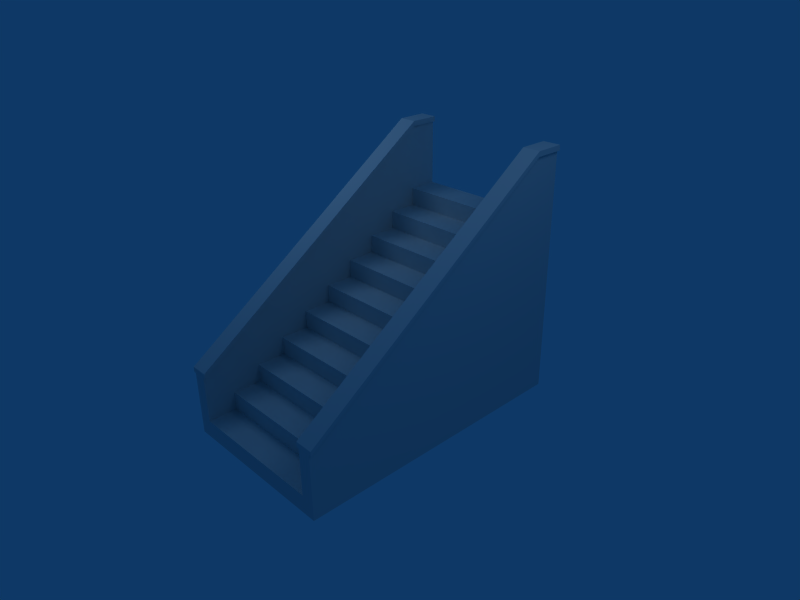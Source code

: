 # Source: staircase.blend  (saved by Blender 2.49.2; exported with 4.5.12 LTS)
import bpy
from mathutils import Matrix  # noqa: F401  (used for matrix-valued properties, if any)

bpy.ops.wm.read_factory_settings(use_empty=True)
scene = bpy.context.scene
scene.name = 'Scene'

# ---- collections
col_collection_1 = bpy.data.collections.new('Collection 1'); scene.collection.children.link(col_collection_1)

# ---- materials (node trees are filled in below, after node groups)
mat_staircase = bpy.data.materials.new('staircase')
mat_staircase.alpha_threshold = 0.0
mat_staircase.roughness = 0.5
mat_staircase.line_color = (0.0, 0.0, 0.0, 1.0)

# ---- material node trees

# ---- world
world_world = bpy.data.worlds.new('World'); scene.world = world_world
world_world.color = (0.05656, 0.2208, 0.4)
world_world.use_sun_shadow = False
world_world.sun_shadow_jitter_overblur = 0.0
world_world.cycles.sampling_method = 'MANUAL'
world_world.cycles.sample_map_resolution = 256

# ---- cameras
cam_camera = bpy.data.cameras.new('Camera')
cam_camera.passepartout_alpha = 0.2
cam_camera.clip_end = 100.0
cam_camera.lens = 35.0
cam_camera.ortho_scale = 7.314
cam_camera.show_passepartout = False
cam_camera.show_safe_areas = True
cam_camera.dof.focus_distance = 0.0
cam_camera.dof.aperture_fstop = 128.0

# ---- lights
light_spot_001 = bpy.data.lights.new('Spot.001', 'POINT')
light_spot_001.transmission_factor = 0.0
light_spot_001.cutoff_distance = 30.0
light_spot_001.energy = 100.0
light_spot_001.shadow_buffer_clip_start = 1.001
light_spot_001.shadow_soft_size = 1.0
light_spot_001.shadow_maximum_resolution = 0.006
light_spot_001.use_absolute_resolution = True
light_spot_001.cycles.use_multiple_importance_sampling = False
light_spot = bpy.data.lights.new('Spot', 'POINT')
light_spot.transmission_factor = 0.0
light_spot.cutoff_distance = 30.0
light_spot.energy = 100.0
light_spot.shadow_buffer_clip_start = 1.001
light_spot.shadow_soft_size = 1.0
light_spot.shadow_maximum_resolution = 0.006
light_spot.use_absolute_resolution = True
light_spot.cycles.use_multiple_importance_sampling = False

# ---- meshes
me_staircase = bpy.data.meshes.new('staircase')
me_staircase.from_pydata([(1.1, -2.25, -1.12), (-1.1, -2.25, -1.12), (1.1, -1.8, -1.12), (-1.1, -1.8, -1.12), (-1.1, -1.8, -0.84), (1.1, -1.8, -0.84), (1.1, -1.35, -0.84), (-1.1, -1.35, -0.84), (1.1, -1.35, -0.56), (-1.1, -1.35, -0.56), (1.1, -0.9, -0.56), (-1.1, -0.9, -0.56), (-1.1, -0.9, -0.28), (1.1, -0.9, -0.28), (-1.1, -0.45, -0.28), (1.1, -0.45, -0.28), (-1.1, -0.45, 1.165e-07), (1.1, -0.45, 1.138e-07), (1.1, 1.204e-07, 1.138e-07), (-1.1, 6.936e-08, 1.165e-07), (-1.1, 2.25, 1.4), (1.1, 2.25, 1.4), (1.1, 1.8, 1.4), (-1.1, 1.8, 1.4), (1.1, 1.8, 1.12), (-1.1, 1.8, 1.12), (1.1, 1.35, 1.12), (-1.1, 1.35, 1.12), (-1.1, 1.35, 0.84), (1.1, 1.35, 0.84), (-1.1, 0.9, 0.56), (-1.1, 0.9, 0.84), (1.1, 0.9, 0.84), (1.1, 0.9, 0.56), (1.1, 0.45, 0.56), (-1.1, 0.45, 0.56), (-1.1, 0.45, 0.28), (1.1, 0.45, 0.28), (-1.1, -1.095e-07, 0.28), (1.1, -5.839e-08, 0.28), (1.3, 1.8, -1.4), (1.3, -2.25, -1.4), (1.1, -2.25, -1.4), (1.1, 1.8, -1.4), (1.3, 1.8, 2.4), (1.3, -2.25, -0.4), (1.1, -2.25, -0.4), (1.1, 1.8, 2.4), (1.1, 2.25, 2.4), (1.3, 2.25, 2.4), (1.1, 2.25, -1.4), (1.3, 2.25, -1.4), (1.34, 1.8, 2.4), (1.34, -2.25, -0.4), (1.06, -2.25, -0.4), (1.06, 1.8, 2.4), (1.34, 1.8, 2.48), (1.34, -2.25, -0.32), (1.06, -2.25, -0.32), (1.06, 1.8, 2.48), (1.34, 2.25, 2.4), (1.06, 2.25, 2.4), (1.34, 2.25, 2.48), (1.06, 2.25, 2.48), (-1.34, 2.25, 2.48), (-1.06, 2.25, 2.48), (-1.34, 2.25, 2.4), (-1.06, 2.25, 2.4), (-1.34, 1.8, 2.48), (-1.34, -2.25, -0.32), (-1.06, -2.25, -0.32), (-1.06, 1.8, 2.48), (-1.34, 1.8, 2.4), (-1.34, -2.25, -0.4), (-1.06, -2.25, -0.4), (-1.06, 1.8, 2.4), (-1.1, 2.25, -1.4), (-1.3, 2.25, -1.4), (-1.1, 2.25, 2.4), (-1.3, 2.25, 2.4), (-1.3, 1.8, 2.4), (-1.3, -2.25, -0.4), (-1.1, -2.25, -0.4), (-1.1, 1.8, 2.4), (-1.3, 1.8, -1.4), (-1.3, -2.25, -1.4), (-1.1, -2.25, -1.4), (-1.1, 1.8, -1.4)], [], [(50, 42, 86, 76), (21, 50, 76, 20), (0, 1, 86, 42), (1, 0, 2, 3), (3, 2, 5, 4), (4, 5, 6, 7), (7, 6, 8, 9), (9, 8, 10, 11), (11, 10, 13, 12), (12, 13, 15, 14), (14, 15, 17, 16), (16, 17, 18, 19), (23, 22, 21, 20), (25, 24, 22, 23), (27, 26, 24, 25), (28, 29, 26, 27), (31, 32, 29, 28), (30, 33, 32, 31), (35, 34, 33, 30), (36, 37, 34, 35), (38, 39, 37, 36), (19, 18, 39, 38), (42, 43, 40, 41), (40, 44, 45, 41), (41, 45, 46, 42), (42, 46, 47, 43), (43, 47, 48, 50), (44, 40, 51, 49), (40, 43, 50, 51), (50, 48, 49, 51), (56, 59, 58, 57), (52, 56, 57, 53), (53, 57, 58, 54), (54, 58, 59, 55), (52, 55, 61, 60), (59, 56, 62, 63), (56, 52, 60, 62), (55, 59, 63, 61), (61, 63, 62, 60), (66, 64, 65, 67), (72, 68, 64, 66), (71, 75, 67, 65), (68, 71, 65, 64), (75, 72, 66, 67), (73, 69, 68, 72), (74, 70, 69, 73), (75, 71, 70, 74), (71, 68, 69, 70), (77, 79, 78, 76), (87, 84, 77, 76), (83, 87, 76, 78), (84, 80, 79, 77), (85, 81, 80, 84), (86, 82, 81, 85), (87, 83, 82, 86), (85, 84, 87, 86), (53, 54, 55, 52), (72, 75, 74, 73)])
_uv = me_staircase.uv_layers.new(name='UVTex')
_uv.uv.foreach_set('vector', [0.3137, 0.2435, 0.02331, 0.2435, 0.02331, 0.005967, 0.3137, 0.005967, 0.4943, 0.2435, 0.3137, 0.2435, 0.3137, 0.005967, 0.4943, 0.005964, 0.9528, 0.2428, 0.9528, 0.00524, 0.9715, 0.005161, 0.9715, 0.2427, 0.9528, 0.00524, 0.9528, 0.2428, 0.9238, 0.2428, 0.9238, 0.005241, 0.9238, 0.005241, 0.9238, 0.2428, 0.9051, 0.2429, 0.9051, 0.00532, 0.9051, 0.00532, 0.9051, 0.2429, 0.8761, 0.2429, 0.8761, 0.005321, 0.8761, 0.005321, 0.8761, 0.2429, 0.8574, 0.2429, 0.8574, 0.0054, 0.8574, 0.0054, 0.8574, 0.2429, 0.8283, 0.2429, 0.8283, 0.0054, 0.8283, 0.0054, 0.8283, 0.2429, 0.8097, 0.243, 0.8097, 0.00548, 0.8097, 0.00548, 0.8097, 0.243, 0.7806, 0.243, 0.7806, 0.00548, 0.7806, 0.00548, 0.7806, 0.243, 0.7619, 0.2431, 0.7619, 0.00556, 0.7619, 0.00556, 0.7619, 0.2431, 0.7329, 0.2431, 0.7329, 0.00556, 0.5234, 0.005963, 0.5234, 0.2435, 0.4943, 0.2435, 0.4943, 0.005964, 0.542, 0.005883, 0.542, 0.2434, 0.5234, 0.2435, 0.5234, 0.005963, 0.5711, 0.005881, 0.5711, 0.2434, 0.542, 0.2434, 0.542, 0.005883, 0.5898, 0.005801, 0.5898, 0.2433, 0.5711, 0.2434, 0.5711, 0.005881, 0.6188, 0.0058, 0.6188, 0.2433, 0.5898, 0.2433, 0.5898, 0.005801, 0.6375, 0.005721, 0.6375, 0.2433, 0.6188, 0.2433, 0.6188, 0.0058, 0.6665, 0.00572, 0.6665, 0.2433, 0.6375, 0.2433, 0.6375, 0.005721, 0.6852, 0.00564, 0.6852, 0.2432, 0.6665, 0.2433, 0.6665, 0.00572, 0.7142, 0.00564, 0.7142, 0.2432, 0.6852, 0.2432, 0.6852, 0.00564, 0.7329, 0.00556, 0.7329, 0.2431, 0.7142, 0.2432, 0.7142, 0.00564, 0.808, 0.3154, 0.1515, 0.3154, 0.1515, 0.2868, 0.808, 0.2868, 0.1515, 0.3154, 0.1515, 0.989, 0.808, 0.5105, 0.808, 0.3154, 0.808, 0.3154, 0.808, 0.5105, 0.8589, 0.5105, 0.8589, 0.3154, 0.808, 0.3154, 0.808, 0.5105, 0.1515, 0.989, 0.1515, 0.3154, 0.1515, 0.3154, 0.1515, 0.989, 0.07043, 0.989, 0.07043, 0.3154, 0.1515, 0.989, 0.1515, 0.3154, 0.07043, 0.3154, 0.07043, 0.989, 0.1515, 0.2868, 0.1515, 0.3154, 0.07043, 0.3154, 0.07043, 0.2868, 0.01216, 0.3154, 0.01217, 0.989, 0.07043, 0.989, 0.07043, 0.3154, 0.9221, 0.8979, 0.8846, 0.8979, 0.8846, 0.6105, 0.9221, 0.6105, 0.9411, 0.8979, 0.9221, 0.8979, 0.9221, 0.6105, 0.9411, 0.6105, 0.9221, 0.5937, 0.9221, 0.6105, 0.8846, 0.6105, 0.8846, 0.5937, 0.867, 0.6105, 0.8846, 0.6105, 0.8846, 0.8979, 0.867, 0.8979, 0.9221, 0.349, 0.8846, 0.349, 0.8846, 0.2741, 0.9221, 0.2741, 0.8846, 0.8979, 0.9221, 0.8979, 0.9221, 0.9708, 0.8846, 0.9708, 0.9221, 0.8979, 0.9411, 0.8979, 0.9411, 0.9708, 0.9221, 0.9708, 0.867, 0.8979, 0.8846, 0.8979, 0.8846, 0.9708, 0.867, 0.9708, 0.8846, 0.9816, 0.8846, 0.9708, 0.9221, 0.9708, 0.9221, 0.9816, 0.8846, 0.9816, 0.8846, 0.9708, 0.9221, 0.9708, 0.9221, 0.9816, 0.867, 0.8979, 0.8846, 0.8979, 0.8846, 0.9708, 0.867, 0.9708, 0.9221, 0.8979, 0.9411, 0.8979, 0.9411, 0.9708, 0.9221, 0.9708, 0.8846, 0.8979, 0.9221, 0.8979, 0.9221, 0.9708, 0.8846, 0.9708, 0.9221, 0.349, 0.8846, 0.349, 0.8846, 0.2741, 0.9221, 0.2741, 0.867, 0.6105, 0.8846, 0.6105, 0.8846, 0.8979, 0.867, 0.8979, 0.9221, 0.5937, 0.9221, 0.6105, 0.8846, 0.6105, 0.8846, 0.5937, 0.9411, 0.8979, 0.9221, 0.8979, 0.9221, 0.6105, 0.9411, 0.6105, 0.9221, 0.8979, 0.8846, 0.8979, 0.8846, 0.6105, 0.9221, 0.6105, 0.07043, 0.3154, 0.07043, 0.989, 0.01217, 0.989, 0.01216, 0.3154, 0.1515, 0.3154, 0.1515, 0.2868, 0.07043, 0.2868, 0.07043, 0.3154, 0.1515, 0.989, 0.1515, 0.3154, 0.07043, 0.3154, 0.07043, 0.989, 0.1515, 0.3154, 0.1515, 0.989, 0.07043, 0.989, 0.07043, 0.3154, 0.808, 0.3154, 0.808, 0.5105, 0.1515, 0.989, 0.1515, 0.3154, 0.8589, 0.3154, 0.8589, 0.5105, 0.808, 0.5105, 0.808, 0.3154, 0.1515, 0.3154, 0.1515, 0.989, 0.808, 0.5105, 0.808, 0.3154, 0.808, 0.2868, 0.1515, 0.2868, 0.1515, 0.3154, 0.808, 0.3154, 0.9221, 0.5937, 0.8846, 0.5937, 0.8846, 0.349, 0.9221, 0.349, 0.8846, 0.349, 0.9221, 0.349, 0.9221, 0.5937, 0.8846, 0.5937])
me_staircase.materials.append(mat_staircase)
me_staircase.use_remesh_preserve_volume = False
me_staircase.use_remesh_preserve_attributes = False
me_staircase.use_mirror_vertex_groups = False
me_staircase.update()

# ---- objects
ob_lamp_001 = bpy.data.objects.new('Lamp.001', light_spot_001)
ob_scene_staircase = bpy.data.objects.new('scene-staircase', me_staircase)
ob_lamp = bpy.data.objects.new('Lamp', light_spot)
ob_camera = bpy.data.objects.new('Camera', cam_camera)

# ---- transforms, parenting, visibility, modifiers, constraints
ob_lamp_001.location = (-2.448, -1.014, 5.006)
ob_lamp_001.rotation_euler = (0.6503, 0.05522, 1.866)
ob_lamp_001.lock_rotations_4d = False
ob_lamp_001.empty_display_type = 'ARROWS'
ob_lamp_001.color = (0.0, 0.0, 0.0, 0.0)
ob_lamp_001.lineart.crease_threshold = 0.0
ob_scene_staircase.location = (0.0, 0.0, 0.0)
ob_scene_staircase.lock_rotations_4d = False
ob_scene_staircase.empty_display_type = 'ARROWS'
ob_scene_staircase.color = (0.0, 0.0, 0.0, 1.0)
ob_scene_staircase.lineart.crease_threshold = 0.0
ob_lamp.location = (4.076, 1.005, 5.904)
ob_lamp.rotation_euler = (0.6503, 0.05522, 1.866)
ob_lamp.lock_rotations_4d = False
ob_lamp.empty_display_type = 'ARROWS'
ob_lamp.color = (0.0, 0.0, 0.0, 0.0)
ob_lamp.lineart.crease_threshold = 0.0
ob_camera.location = (7.481, -6.508, 5.344)
ob_camera.rotation_euler = (1.109, 0.01082, 0.8149)
ob_camera.lock_rotations_4d = False
ob_camera.empty_display_type = 'ARROWS'
ob_camera.color = (0.0, 0.0, 0.0, 0.0)
ob_camera.display_type = 'WIRE'
ob_camera.lineart.crease_threshold = 0.0

# ---- collection membership
col_collection_1.objects.link(ob_lamp_001)
col_collection_1.objects.link(ob_scene_staircase)
col_collection_1.objects.link(ob_lamp)
col_collection_1.objects.link(ob_camera)

# ---- scene / render settings (as saved in the file)
scene.camera = ob_camera
scene.frame_start = 1; scene.frame_end = 250; scene.frame_set(1)
scene.render.engine = 'BLENDER_EEVEE_NEXT'
scene.render.image_settings.file_format = 'JPEG'
scene.render.image_settings.color_mode = 'RGB'
scene.render.image_settings.compression = 90
scene.render.resolution_x = 800
scene.render.resolution_y = 600
scene.render.pixel_aspect_x = 100.0
scene.render.pixel_aspect_y = 100.0
scene.render.fps = 25
scene.render.dither_intensity = 0.0
scene.render.use_compositing = False
scene.render.use_sequencer = False
scene.render.bake_margin = 2
scene.render.bake_bias = 0.0
scene.render.use_stamp_time = False
scene.render.use_stamp_date = False
scene.render.use_stamp_frame = False
scene.render.use_stamp_camera = False
scene.render.use_stamp_scene = False
scene.render.use_stamp_filename = False
scene.render.use_stamp_render_time = False
scene.render.stamp_font_size = 0
scene.cycles.use_denoising = False
scene.cycles.samples = 10
scene.cycles.sampling_pattern = 'TABULATED_SOBOL'
scene.cycles.light_sampling_threshold = 0.0
scene.cycles.use_adaptive_sampling = False
scene.cycles.use_light_tree = False
scene.cycles.blur_glossy = 0.0
scene.cycles.volume_bounces = 1
scene.cycles.pixel_filter_type = 'GAUSSIAN'
scene.cycles.sample_clamp_indirect = 0.0
scene.view_settings.view_transform = 'Raw'
bpy.context.view_layer.update()
